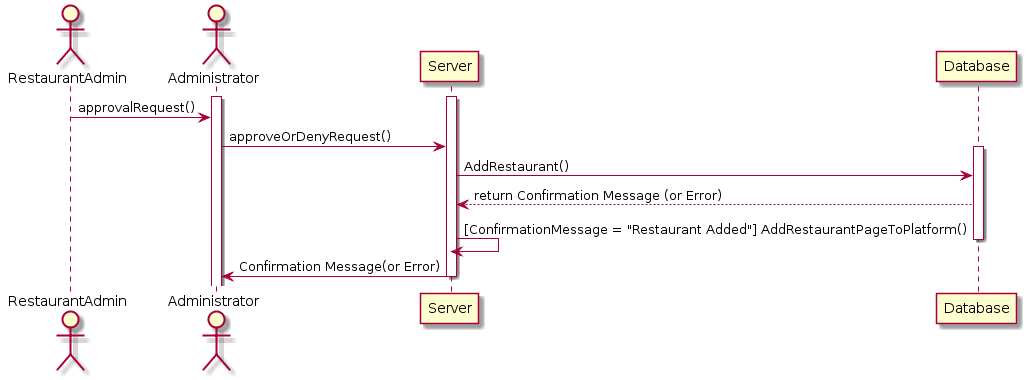

The diagram above was rendered by PlantUML. Its source (embedded in the PNG):
@startuml
actor RestaurantAdmin
actor Administrator


activate Administrator
activate Server

RestaurantAdmin -> Administrator : approvalRequest()
Administrator -> Server : approveOrDenyRequest()


activate Database
Server -> Database : AddRestaurant()

Database --> Server: return Confirmation Message (or Error)

Server -> Server : [ConfirmationMessage = "Restaurant Added"] AddRestaurantPageToPlatform()


deactivate Database

Server -> Administrator : Confirmation Message(or Error)

deactivate Server 
deactivate Database
@enduml